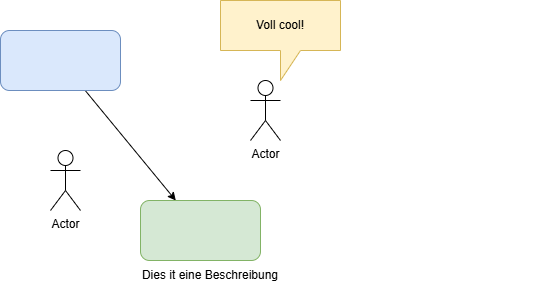

The diagram above was exported from draw.io. Its source (the exported page's mxGraphModel, read from the mxfile embedded in the PNG):
<mxGraphModel dx="1062" dy="779" grid="1" gridSize="10" guides="1" tooltips="1" connect="1" arrows="1" fold="1" page="1" pageScale="1" pageWidth="1169" pageHeight="827" math="0" shadow="0">
  <root>
    <mxCell id="0" />
    <mxCell id="1" parent="0" />
    <mxCell id="4" style="edgeStyle=none;html=1;" parent="1" source="2" target="3" edge="1">
      <mxGeometry relative="1" as="geometry" />
    </mxCell>
    <mxCell id="2" value="" style="rounded=1;whiteSpace=wrap;html=1;fillColor=#dae8fc;strokeColor=#6c8ebf;" parent="1" vertex="1">
      <mxGeometry x="160" y="140" width="120" height="60" as="geometry" />
    </mxCell>
    <mxCell id="3" value="" style="rounded=1;whiteSpace=wrap;html=1;fillColor=#d5e8d4;strokeColor=#82b366;" parent="1" vertex="1">
      <mxGeometry x="300" y="310" width="120" height="60" as="geometry" />
    </mxCell>
    <mxCell id="5" value="Actor" style="shape=umlActor;verticalLabelPosition=bottom;verticalAlign=top;html=1;outlineConnect=0;" parent="1" vertex="1">
      <mxGeometry x="410" y="190" width="30" height="60" as="geometry" />
    </mxCell>
    <mxCell id="6" value="Actor" style="shape=umlActor;verticalLabelPosition=bottom;verticalAlign=top;html=1;outlineConnect=0;" parent="1" vertex="1">
      <mxGeometry x="210" y="260" width="30" height="60" as="geometry" />
    </mxCell>
    <mxCell id="7" value="Dies it eine Beschreibung" style="text;html=1;align=center;verticalAlign=middle;whiteSpace=wrap;rounded=0;" parent="1" vertex="1">
      <mxGeometry x="270" y="370" width="200" height="30" as="geometry" />
    </mxCell>
    <mxCell id="8" value="Voll cool!" style="shape=callout;whiteSpace=wrap;html=1;perimeter=calloutPerimeter;fillColor=#fff2cc;strokeColor=#d6b656;" parent="1" vertex="1">
      <mxGeometry x="380" y="110" width="120" height="80" as="geometry" />
    </mxCell>
    <mxCell id="9" value="" style="shape=image;verticalLabelPosition=bottom;labelBackgroundColor=default;verticalAlign=top;aspect=fixed;imageAspect=0;image=https://m.media-amazon.com/images/I/61G9QCQ0dNL._AC_UF894,1000_QL80_.jpg;" vertex="1" parent="1">
      <mxGeometry x="510" y="110" width="198" height="283.67" as="geometry" />
    </mxCell>
  </root>
</mxGraphModel>